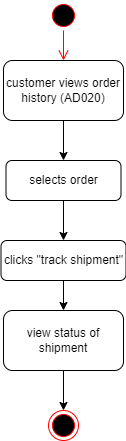

The diagram above was exported from draw.io. Its source (the exported page's mxGraphModel, read from the mxfile embedded in the PNG):
<mxGraphModel dx="1434" dy="707" grid="1" gridSize="10" guides="1" tooltips="1" connect="1" arrows="1" fold="1" page="1" pageScale="1" pageWidth="850" pageHeight="1100" math="0" shadow="0">
  <root>
    <mxCell id="0" />
    <mxCell id="1" parent="0" />
    <mxCell id="0uYZNclnkyDpTEmYSioa-1" value="" style="ellipse;html=1;shape=startState;fillColor=#000000;strokeColor=#ff0000;" parent="1" vertex="1">
      <mxGeometry x="60" y="10" width="30" height="30" as="geometry" />
    </mxCell>
    <mxCell id="0uYZNclnkyDpTEmYSioa-2" value="" style="edgeStyle=orthogonalEdgeStyle;html=1;verticalAlign=bottom;endArrow=open;endSize=8;strokeColor=#ff0000;rounded=0;entryX=0.5;entryY=0;entryDx=0;entryDy=0;" parent="1" source="0uYZNclnkyDpTEmYSioa-1" target="0uYZNclnkyDpTEmYSioa-3" edge="1">
      <mxGeometry relative="1" as="geometry">
        <mxPoint x="75" y="80" as="targetPoint" />
      </mxGeometry>
    </mxCell>
    <mxCell id="0uYZNclnkyDpTEmYSioa-5" style="edgeStyle=orthogonalEdgeStyle;rounded=0;orthogonalLoop=1;jettySize=auto;html=1;exitX=0.5;exitY=1;exitDx=0;exitDy=0;" parent="1" source="0uYZNclnkyDpTEmYSioa-3" target="0uYZNclnkyDpTEmYSioa-6" edge="1">
      <mxGeometry relative="1" as="geometry">
        <mxPoint x="75" y="180" as="targetPoint" />
      </mxGeometry>
    </mxCell>
    <mxCell id="0uYZNclnkyDpTEmYSioa-3" value="customer views order history (AD020)" style="rounded=1;whiteSpace=wrap;html=1;" parent="1" vertex="1">
      <mxGeometry x="15" y="70" width="120" height="60" as="geometry" />
    </mxCell>
    <mxCell id="0uYZNclnkyDpTEmYSioa-8" style="edgeStyle=orthogonalEdgeStyle;rounded=0;orthogonalLoop=1;jettySize=auto;html=1;exitX=0.5;exitY=1;exitDx=0;exitDy=0;" parent="1" source="0uYZNclnkyDpTEmYSioa-6" target="0uYZNclnkyDpTEmYSioa-7" edge="1">
      <mxGeometry relative="1" as="geometry" />
    </mxCell>
    <mxCell id="0uYZNclnkyDpTEmYSioa-6" value="selects order" style="rounded=1;whiteSpace=wrap;html=1;" parent="1" vertex="1">
      <mxGeometry x="17.5" y="170" width="115" height="40" as="geometry" />
    </mxCell>
    <mxCell id="0uYZNclnkyDpTEmYSioa-10" style="edgeStyle=orthogonalEdgeStyle;rounded=0;orthogonalLoop=1;jettySize=auto;html=1;exitX=0.5;exitY=1;exitDx=0;exitDy=0;" parent="1" source="0uYZNclnkyDpTEmYSioa-7" target="0uYZNclnkyDpTEmYSioa-9" edge="1">
      <mxGeometry relative="1" as="geometry" />
    </mxCell>
    <mxCell id="0uYZNclnkyDpTEmYSioa-7" value="clicks &quot;track shipment&quot;" style="rounded=1;whiteSpace=wrap;html=1;" parent="1" vertex="1">
      <mxGeometry x="12.5" y="250" width="125" height="40" as="geometry" />
    </mxCell>
    <mxCell id="0uYZNclnkyDpTEmYSioa-12" style="edgeStyle=orthogonalEdgeStyle;rounded=0;orthogonalLoop=1;jettySize=auto;html=1;exitX=0.5;exitY=1;exitDx=0;exitDy=0;" parent="1" source="0uYZNclnkyDpTEmYSioa-9" target="0uYZNclnkyDpTEmYSioa-11" edge="1">
      <mxGeometry relative="1" as="geometry" />
    </mxCell>
    <mxCell id="0uYZNclnkyDpTEmYSioa-9" value="view status of shipment" style="rounded=1;whiteSpace=wrap;html=1;" parent="1" vertex="1">
      <mxGeometry x="15" y="320" width="120" height="60" as="geometry" />
    </mxCell>
    <mxCell id="0uYZNclnkyDpTEmYSioa-11" value="" style="ellipse;html=1;shape=endState;fillColor=#000000;strokeColor=#ff0000;" parent="1" vertex="1">
      <mxGeometry x="60" y="420" width="30" height="30" as="geometry" />
    </mxCell>
  </root>
</mxGraphModel>